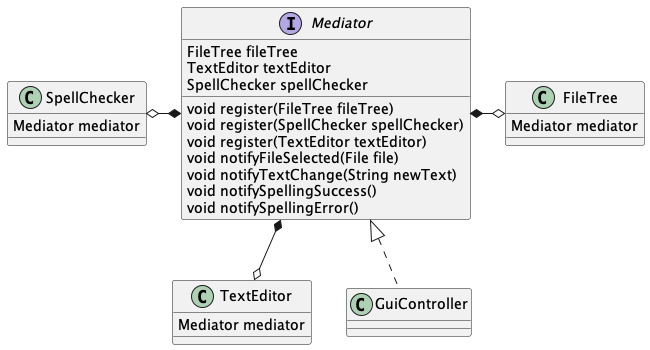

The diagram above was rendered by PlantUML. Its source (embedded in the PNG):
@startuml

interface Mediator {
    FileTree fileTree
    TextEditor textEditor
    SpellChecker spellChecker

    void register(FileTree fileTree)
    void register(SpellChecker spellChecker)
    void register(TextEditor textEditor)
    void notifyFileSelected(File file)
    void notifyTextChange(String newText)
    void notifySpellingSuccess()
    void notifySpellingError()
}

class FileTree {
    Mediator mediator
}

class SpellChecker {
    Mediator mediator
}

class TextEditor {
    Mediator mediator
}

class GuiController implements Mediator

Mediator *-r-o FileTree
Mediator *-l-o SpellChecker
Mediator *-d-o TextEditor

@enduml